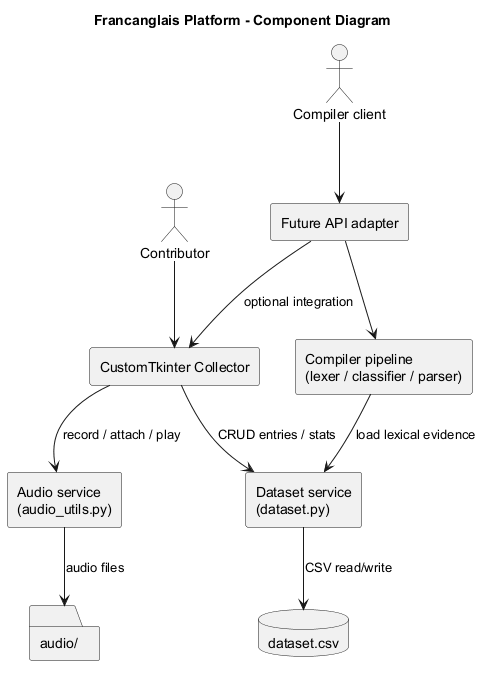

The diagram above was rendered by PlantUML. Its source (embedded in the PNG):
@startuml
title Francanglais Platform - Component Diagram
skinparam componentStyle rectangle

actor Contributor
component "CustomTkinter Collector" as UI
component "Dataset service\n(dataset.py)" as DS
component "Audio service\n(audio_utils.py)" as AS
database "dataset.csv" as DB
folder "audio/" as FS
component "Compiler pipeline\n(lexer / classifier / parser)" as CP
component "Future API adapter" as API
actor "Compiler client" as Client

Contributor --> UI
UI --> DS : CRUD entries / stats
UI --> AS : record / attach / play
DS --> DB : CSV read/write
AS --> FS : audio files
Client --> API
API --> CP
CP --> DS : load lexical evidence
API --> UI : optional integration
@enduml